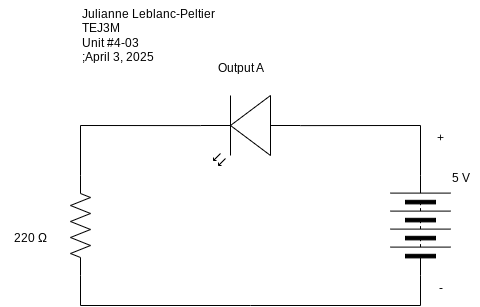

The diagram above was exported from draw.io. Its source (the exported page's mxGraphModel, read from the mxfile embedded in the PNG):
<mxGraphModel dx="505" dy="398" grid="1" gridSize="10" guides="1" tooltips="1" connect="1" arrows="1" fold="1" page="1" pageScale="1" pageWidth="827" pageHeight="1169" math="0" shadow="0">
  <root>
    <mxCell id="0" />
    <mxCell id="1" parent="0" />
    <mxCell id="2" value="" style="pointerEvents=1;verticalLabelPosition=bottom;shadow=0;dashed=0;align=center;html=1;verticalAlign=top;shape=mxgraph.electrical.miscellaneous.batteryStack;rotation=-90;" vertex="1" parent="1">
      <mxGeometry x="690" y="420" width="100" height="60" as="geometry" />
    </mxCell>
    <mxCell id="7" style="edgeStyle=none;html=1;exitX=1;exitY=0.5;exitDx=0;exitDy=0;exitPerimeter=0;entryX=0;entryY=0.5;entryDx=0;entryDy=0;rounded=0;curved=0;endArrow=none;endFill=0;" edge="1" parent="1" source="3" target="2">
      <mxGeometry relative="1" as="geometry">
        <Array as="points">
          <mxPoint x="400" y="530" />
          <mxPoint x="570" y="530" />
          <mxPoint x="740" y="530" />
        </Array>
      </mxGeometry>
    </mxCell>
    <mxCell id="3" value="" style="pointerEvents=1;verticalLabelPosition=bottom;shadow=0;dashed=0;align=center;html=1;verticalAlign=top;shape=mxgraph.electrical.resistors.resistor_2;rotation=90;" vertex="1" parent="1">
      <mxGeometry x="350" y="440" width="100" height="20" as="geometry" />
    </mxCell>
    <mxCell id="4" value="" style="verticalLabelPosition=bottom;shadow=0;dashed=0;align=center;html=1;verticalAlign=top;shape=mxgraph.electrical.opto_electronics.led_2;pointerEvents=1;rotation=-180;" vertex="1" parent="1">
      <mxGeometry x="520" y="320" width="100" height="70" as="geometry" />
    </mxCell>
    <mxCell id="5" style="edgeStyle=none;html=1;exitX=1;exitY=0.5;exitDx=0;exitDy=0;entryX=0;entryY=0.57;entryDx=0;entryDy=0;entryPerimeter=0;rounded=0;curved=0;endArrow=none;endFill=0;" edge="1" parent="1" source="2" target="4">
      <mxGeometry relative="1" as="geometry">
        <Array as="points">
          <mxPoint x="740" y="350" />
        </Array>
      </mxGeometry>
    </mxCell>
    <mxCell id="6" style="edgeStyle=none;html=1;exitX=1;exitY=0.57;exitDx=0;exitDy=0;exitPerimeter=0;entryX=0;entryY=0.5;entryDx=0;entryDy=0;entryPerimeter=0;rounded=0;curved=0;endArrow=none;endFill=0;" edge="1" parent="1" source="4" target="3">
      <mxGeometry relative="1" as="geometry">
        <Array as="points">
          <mxPoint x="400" y="350" />
        </Array>
      </mxGeometry>
    </mxCell>
    <mxCell id="8" value="Output A" style="text;html=1;align=center;verticalAlign=middle;resizable=0;points=[];autosize=1;strokeColor=none;fillColor=none;" vertex="1" parent="1">
      <mxGeometry x="525" y="278" width="70" height="30" as="geometry" />
    </mxCell>
    <mxCell id="9" value="5 V" style="text;html=1;align=center;verticalAlign=middle;resizable=0;points=[];autosize=1;strokeColor=none;fillColor=none;" vertex="1" parent="1">
      <mxGeometry x="760" y="388" width="40" height="30" as="geometry" />
    </mxCell>
    <mxCell id="10" value="+" style="text;html=1;align=center;verticalAlign=middle;resizable=0;points=[];autosize=1;strokeColor=none;fillColor=none;" vertex="1" parent="1">
      <mxGeometry x="745" y="348" width="30" height="30" as="geometry" />
    </mxCell>
    <mxCell id="11" value="-" style="text;html=1;align=center;verticalAlign=middle;resizable=0;points=[];autosize=1;strokeColor=none;fillColor=none;" vertex="1" parent="1">
      <mxGeometry x="745" y="498" width="30" height="30" as="geometry" />
    </mxCell>
    <mxCell id="12" value="220&amp;nbsp;Ω" style="text;html=1;align=center;verticalAlign=middle;resizable=0;points=[];autosize=1;strokeColor=none;fillColor=none;" vertex="1" parent="1">
      <mxGeometry x="320" y="448" width="60" height="30" as="geometry" />
    </mxCell>
    <mxCell id="13" value="Julianne Leblanc-Peltier&lt;div&gt;TEJ3M&lt;/div&gt;&lt;div&gt;Unit #4-03&lt;/div&gt;&lt;div&gt;;April 3, 2025&lt;/div&gt;" style="text;html=1;align=left;verticalAlign=middle;resizable=0;points=[];autosize=1;strokeColor=none;fillColor=none;" vertex="1" parent="1">
      <mxGeometry x="400" y="225" width="160" height="70" as="geometry" />
    </mxCell>
  </root>
</mxGraphModel>